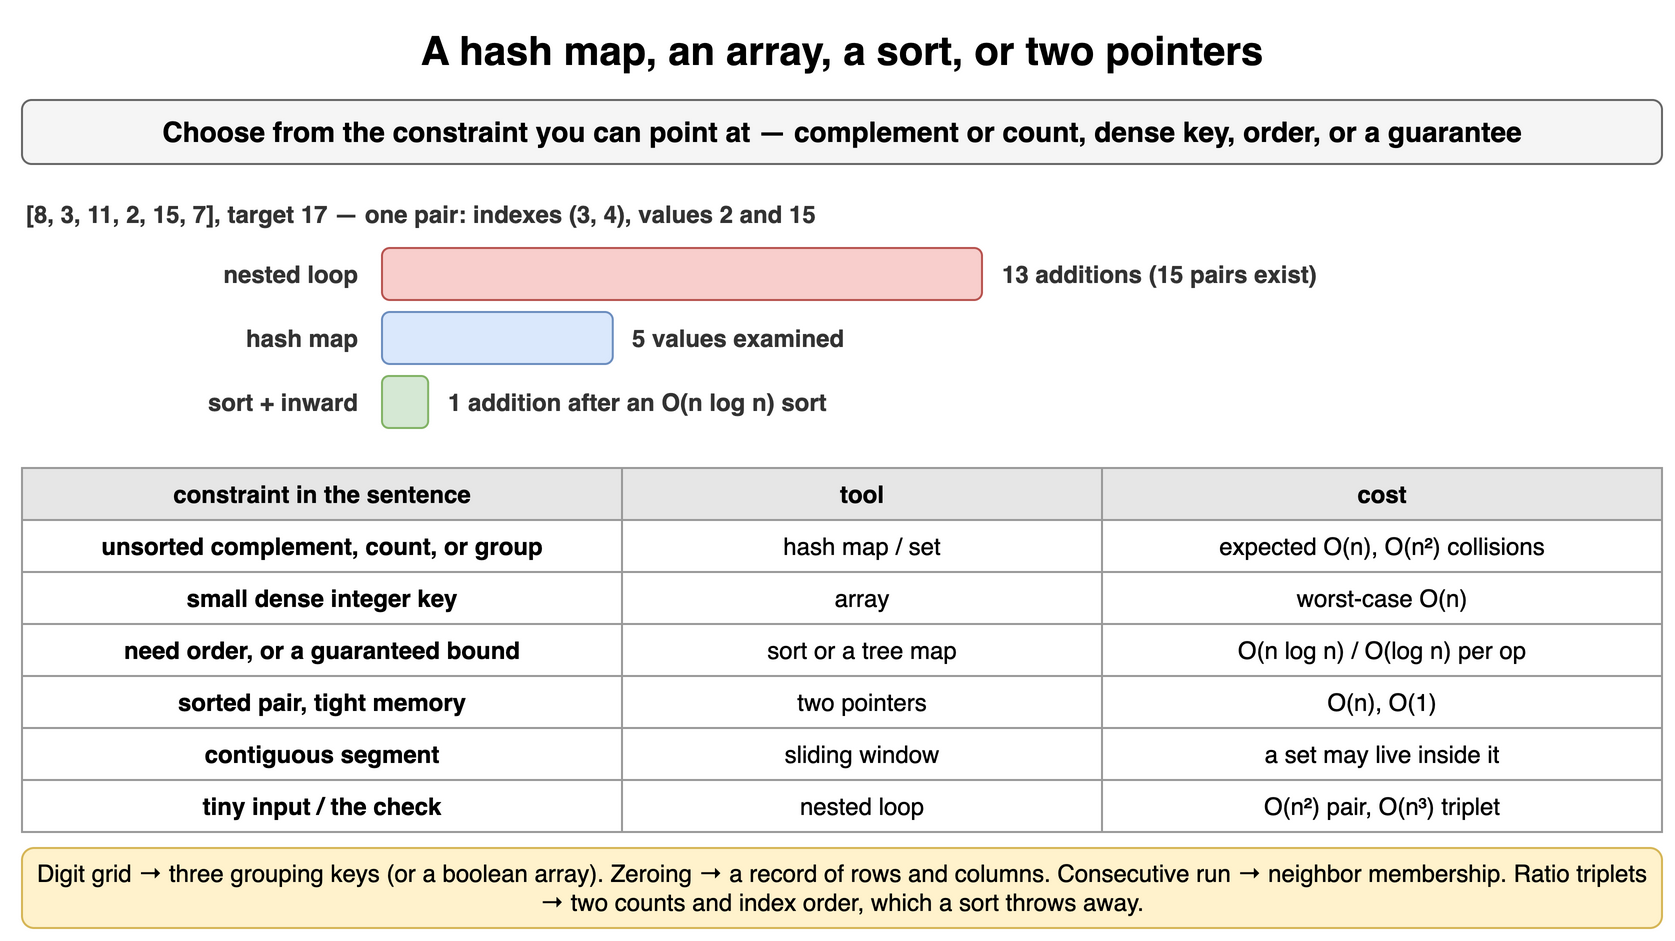

The diagram above was exported from draw.io. Its source (the exported page's mxGraphModel, read from the mxfile embedded in the PNG):
<mxGraphModel dx="900" dy="478" grid="1" gridSize="10" guides="1" tooltips="1" connect="1" arrows="1" fold="1" page="1" pageScale="1" pageWidth="900" pageHeight="478" math="0" shadow="0">
  <root>
    <mxCell id="0" />
    <mxCell id="1" parent="0" />
    <mxCell id="m111" value="A hash map, an array, a sort, or two pointers" style="text;html=1;align=center;verticalAlign=middle;whiteSpace=wrap;fontSize=20;fontStyle=1;" vertex="1" parent="1">
      <mxGeometry x="40" y="10" width="820" height="30" as="geometry" />
    </mxCell>
    <mxCell id="m112" value="Choose from the constraint you can point at — complement or count, dense key, order, or a guarantee" style="rounded=1;whiteSpace=wrap;html=1;fillColor=#f5f5f5;strokeColor=#666666;fontStyle=1;fontSize=14;" vertex="1" parent="1">
      <mxGeometry x="40" y="50" width="820" height="32" as="geometry" />
    </mxCell>
    <mxCell id="m113" value="[8, 3, 11, 2, 15, 7], target 17 — one pair: indexes (3, 4), values 2 and 15" style="text;html=1;whiteSpace=wrap;fontSize=11;align=left;verticalAlign=middle;fontSize=12;fontColor=#333333;fontStyle=1;" vertex="1" parent="1">
      <mxGeometry x="40" y="98" width="820" height="18" as="geometry" />
    </mxCell>
    <mxCell id="m114" value="nested loop" style="text;html=1;whiteSpace=wrap;fontSize=11;align=right;verticalAlign=middle;fontSize=12;fontColor=#333333;fontStyle=1;" vertex="1" parent="1">
      <mxGeometry x="40" y="124" width="170" height="26" as="geometry" />
    </mxCell>
    <mxCell id="m115" value="" style="rounded=1;whiteSpace=wrap;html=1;fillColor=#f8cecc;strokeColor=#b85450;fontSize=11;align=center;fontStyle=1;" vertex="1" parent="1">
      <mxGeometry x="220" y="124" width="300.0" height="26" as="geometry" />
    </mxCell>
    <mxCell id="m116" value="13 additions (15 pairs exist)" style="text;html=1;whiteSpace=wrap;fontSize=11;align=left;verticalAlign=middle;fontSize=12;fontColor=#333333;fontStyle=1;" vertex="1" parent="1">
      <mxGeometry x="528.0" y="124" width="320" height="26" as="geometry" />
    </mxCell>
    <mxCell id="m117" value="hash map" style="text;html=1;whiteSpace=wrap;fontSize=11;align=right;verticalAlign=middle;fontSize=12;fontColor=#333333;fontStyle=1;" vertex="1" parent="1">
      <mxGeometry x="40" y="156" width="170" height="26" as="geometry" />
    </mxCell>
    <mxCell id="m118" value="" style="rounded=1;whiteSpace=wrap;html=1;fillColor=#dae8fc;strokeColor=#6c8ebf;fontSize=11;align=center;fontStyle=1;" vertex="1" parent="1">
      <mxGeometry x="220" y="156" width="115.38461538461539" height="26" as="geometry" />
    </mxCell>
    <mxCell id="m119" value="5 values examined" style="text;html=1;whiteSpace=wrap;fontSize=11;align=left;verticalAlign=middle;fontSize=12;fontColor=#333333;fontStyle=1;" vertex="1" parent="1">
      <mxGeometry x="343.38461538461536" y="156" width="320" height="26" as="geometry" />
    </mxCell>
    <mxCell id="m1110" value="sort + inward" style="text;html=1;whiteSpace=wrap;fontSize=11;align=right;verticalAlign=middle;fontSize=12;fontColor=#333333;fontStyle=1;" vertex="1" parent="1">
      <mxGeometry x="40" y="188" width="170" height="26" as="geometry" />
    </mxCell>
    <mxCell id="m1111" value="" style="rounded=1;whiteSpace=wrap;html=1;fillColor=#d5e8d4;strokeColor=#82b366;fontSize=11;align=center;fontStyle=1;" vertex="1" parent="1">
      <mxGeometry x="220" y="188" width="23.076923076923077" height="26" as="geometry" />
    </mxCell>
    <mxCell id="m1112" value="1 addition after an O(n log n) sort" style="text;html=1;whiteSpace=wrap;fontSize=11;align=left;verticalAlign=middle;fontSize=12;fontColor=#333333;fontStyle=1;" vertex="1" parent="1">
      <mxGeometry x="251.07692307692307" y="188" width="320" height="26" as="geometry" />
    </mxCell>
    <mxCell id="m1113" value="constraint in the sentence" style="whiteSpace=wrap;html=1;fillColor=#e6e6e6;strokeColor=#999999;fontStyle=1;fontSize=12;" vertex="1" parent="1">
      <mxGeometry x="40" y="234" width="300" height="26" as="geometry" />
    </mxCell>
    <mxCell id="m1114" value="tool" style="whiteSpace=wrap;html=1;fillColor=#e6e6e6;strokeColor=#999999;fontStyle=1;fontSize=12;" vertex="1" parent="1">
      <mxGeometry x="340" y="234" width="240" height="26" as="geometry" />
    </mxCell>
    <mxCell id="m1115" value="cost" style="whiteSpace=wrap;html=1;fillColor=#e6e6e6;strokeColor=#999999;fontStyle=1;fontSize=12;" vertex="1" parent="1">
      <mxGeometry x="580" y="234" width="280" height="26" as="geometry" />
    </mxCell>
    <mxCell id="m1116" value="unsorted complement, count, or group" style="whiteSpace=wrap;html=1;strokeColor=#999999;fontSize=12;fillColor=#ffffff;fontStyle=1;" vertex="1" parent="1">
      <mxGeometry x="40" y="260" width="300" height="26" as="geometry" />
    </mxCell>
    <mxCell id="m1117" value="hash map / set" style="whiteSpace=wrap;html=1;strokeColor=#999999;fontSize=12;fillColor=#ffffff;" vertex="1" parent="1">
      <mxGeometry x="340" y="260" width="240" height="26" as="geometry" />
    </mxCell>
    <mxCell id="m1118" value="expected O(n), O(n²) collisions" style="whiteSpace=wrap;html=1;strokeColor=#999999;fontSize=12;fillColor=#ffffff;" vertex="1" parent="1">
      <mxGeometry x="580" y="260" width="280" height="26" as="geometry" />
    </mxCell>
    <mxCell id="m1119" value="small dense integer key" style="whiteSpace=wrap;html=1;strokeColor=#999999;fontSize=12;fillColor=#ffffff;fontStyle=1;" vertex="1" parent="1">
      <mxGeometry x="40" y="286" width="300" height="26" as="geometry" />
    </mxCell>
    <mxCell id="m1120" value="array" style="whiteSpace=wrap;html=1;strokeColor=#999999;fontSize=12;fillColor=#ffffff;" vertex="1" parent="1">
      <mxGeometry x="340" y="286" width="240" height="26" as="geometry" />
    </mxCell>
    <mxCell id="m1121" value="worst-case O(n)" style="whiteSpace=wrap;html=1;strokeColor=#999999;fontSize=12;fillColor=#ffffff;" vertex="1" parent="1">
      <mxGeometry x="580" y="286" width="280" height="26" as="geometry" />
    </mxCell>
    <mxCell id="m1122" value="need order, or a guaranteed bound" style="whiteSpace=wrap;html=1;strokeColor=#999999;fontSize=12;fillColor=#ffffff;fontStyle=1;" vertex="1" parent="1">
      <mxGeometry x="40" y="312" width="300" height="26" as="geometry" />
    </mxCell>
    <mxCell id="m1123" value="sort or a tree map" style="whiteSpace=wrap;html=1;strokeColor=#999999;fontSize=12;fillColor=#ffffff;" vertex="1" parent="1">
      <mxGeometry x="340" y="312" width="240" height="26" as="geometry" />
    </mxCell>
    <mxCell id="m1124" value="O(n log n) / O(log n) per op" style="whiteSpace=wrap;html=1;strokeColor=#999999;fontSize=12;fillColor=#ffffff;" vertex="1" parent="1">
      <mxGeometry x="580" y="312" width="280" height="26" as="geometry" />
    </mxCell>
    <mxCell id="m1125" value="sorted pair, tight memory" style="whiteSpace=wrap;html=1;strokeColor=#999999;fontSize=12;fillColor=#ffffff;fontStyle=1;" vertex="1" parent="1">
      <mxGeometry x="40" y="338" width="300" height="26" as="geometry" />
    </mxCell>
    <mxCell id="m1126" value="two pointers" style="whiteSpace=wrap;html=1;strokeColor=#999999;fontSize=12;fillColor=#ffffff;" vertex="1" parent="1">
      <mxGeometry x="340" y="338" width="240" height="26" as="geometry" />
    </mxCell>
    <mxCell id="m1127" value="O(n), O(1)" style="whiteSpace=wrap;html=1;strokeColor=#999999;fontSize=12;fillColor=#ffffff;" vertex="1" parent="1">
      <mxGeometry x="580" y="338" width="280" height="26" as="geometry" />
    </mxCell>
    <mxCell id="m1128" value="contiguous segment" style="whiteSpace=wrap;html=1;strokeColor=#999999;fontSize=12;fillColor=#ffffff;fontStyle=1;" vertex="1" parent="1">
      <mxGeometry x="40" y="364" width="300" height="26" as="geometry" />
    </mxCell>
    <mxCell id="m1129" value="sliding window" style="whiteSpace=wrap;html=1;strokeColor=#999999;fontSize=12;fillColor=#ffffff;" vertex="1" parent="1">
      <mxGeometry x="340" y="364" width="240" height="26" as="geometry" />
    </mxCell>
    <mxCell id="m1130" value="a set may live inside it" style="whiteSpace=wrap;html=1;strokeColor=#999999;fontSize=12;fillColor=#ffffff;" vertex="1" parent="1">
      <mxGeometry x="580" y="364" width="280" height="26" as="geometry" />
    </mxCell>
    <mxCell id="m1131" value="tiny input / the check" style="whiteSpace=wrap;html=1;strokeColor=#999999;fontSize=12;fillColor=#ffffff;fontStyle=1;" vertex="1" parent="1">
      <mxGeometry x="40" y="390" width="300" height="26" as="geometry" />
    </mxCell>
    <mxCell id="m1132" value="nested loop" style="whiteSpace=wrap;html=1;strokeColor=#999999;fontSize=12;fillColor=#ffffff;" vertex="1" parent="1">
      <mxGeometry x="340" y="390" width="240" height="26" as="geometry" />
    </mxCell>
    <mxCell id="m1133" value="O(n²) pair, O(n³) triplet" style="whiteSpace=wrap;html=1;strokeColor=#999999;fontSize=12;fillColor=#ffffff;" vertex="1" parent="1">
      <mxGeometry x="580" y="390" width="280" height="26" as="geometry" />
    </mxCell>
    <mxCell id="m1134" value="Digit grid → three grouping keys (or a boolean array). Zeroing → a record of rows and columns. Consecutive run → neighbor membership. Ratio triplets → two counts and index order, which a sort throws away." style="rounded=1;whiteSpace=wrap;html=1;fillColor=#fff2cc;strokeColor=#d6b656;fontSize=12;align=center;" vertex="1" parent="1">
      <mxGeometry x="40" y="424" width="820" height="40" as="geometry" />
    </mxCell>
  </root>
</mxGraphModel>